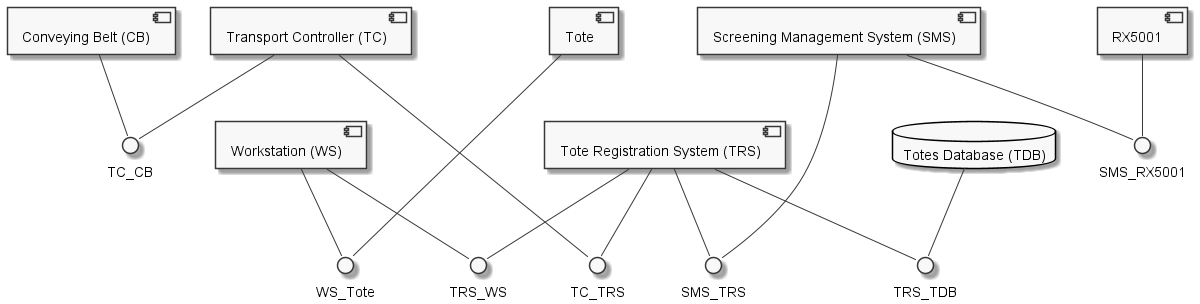

The diagram above was rendered by PlantUML. Its source (embedded in the PNG):
@startuml
skinparam monochrome true

component "Screening Management System (SMS)" as SMS
component "Tote Registration System (TRS)" as TRS
component "Conveying Belt (CB)" as CB
component "Transport Controller (TC)" as TC
component "Workstation (WS)" as WS
database "Totes Database (TDB)" as TDB
component Tote
component RX5001

interface TC_TRS
TC -- TC_TRS
TRS -- TC_TRS

interface WS_Tote
WS -- WS_Tote
Tote -- WS_Tote

interface SMS_RX5001
SMS -- SMS_RX5001
RX5001 -- SMS_RX5001

interface SMS_TRS
SMS -- SMS_TRS
TRS -- SMS_TRS

interface TRS_TDB
TRS -- TRS_TDB
TDB -- TRS_TDB

interface TC_CB
TC -- TC_CB
CB -- TC_CB

interface TRS_WS
TRS -- TRS_WS
WS -- TRS_WS

SMS -[hidden]-> TRS
TC -[hidden]-> WS
Tote -[hidden]-> TRS
@enduml